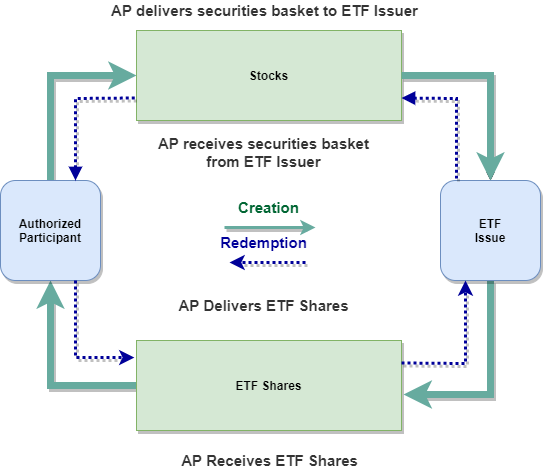

The diagram above was exported from draw.io. Its source (the exported page's mxGraphModel, read from the mxfile embedded in the PNG):
<mxGraphModel dx="1422" dy="745" grid="1" gridSize="10" guides="1" tooltips="1" connect="1" arrows="1" fold="1" page="1" pageScale="1" pageWidth="827" pageHeight="1169" math="0" shadow="0">
  <root>
    <mxCell id="0" />
    <mxCell id="1" parent="0" />
    <mxCell id="0rSywE_vUeMT7PvQ2sVe-8" style="edgeStyle=orthogonalEdgeStyle;rounded=0;orthogonalLoop=1;jettySize=auto;html=1;entryX=0.5;entryY=1;entryDx=0;entryDy=0;strokeWidth=7;strokeColor=#67AB9F;shadow=1;" parent="1" source="0rSywE_vUeMT7PvQ2sVe-1" target="0rSywE_vUeMT7PvQ2sVe-6" edge="1">
      <mxGeometry relative="1" as="geometry" />
    </mxCell>
    <mxCell id="0rSywE_vUeMT7PvQ2sVe-1" value="&lt;b&gt;ETF Shares&lt;/b&gt;" style="rounded=0;whiteSpace=wrap;html=1;fillColor=#d5e8d4;strokeColor=#82b366;shadow=1;" parent="1" vertex="1">
      <mxGeometry x="285" y="450" width="265" height="90" as="geometry" />
    </mxCell>
    <mxCell id="0rSywE_vUeMT7PvQ2sVe-10" style="edgeStyle=orthogonalEdgeStyle;rounded=0;orthogonalLoop=1;jettySize=auto;html=1;entryX=0.5;entryY=0;entryDx=0;entryDy=0;shadow=1;" parent="1" source="0rSywE_vUeMT7PvQ2sVe-5" target="0rSywE_vUeMT7PvQ2sVe-7" edge="1">
      <mxGeometry relative="1" as="geometry" />
    </mxCell>
    <mxCell id="0rSywE_vUeMT7PvQ2sVe-5" value="&lt;b&gt;Stocks&lt;/b&gt;" style="rounded=0;whiteSpace=wrap;html=1;fillColor=#d5e8d4;strokeColor=#82b366;shadow=1;" parent="1" vertex="1">
      <mxGeometry x="285" y="140" width="265" height="90" as="geometry" />
    </mxCell>
    <mxCell id="0rSywE_vUeMT7PvQ2sVe-11" style="edgeStyle=orthogonalEdgeStyle;rounded=0;orthogonalLoop=1;jettySize=auto;html=1;entryX=0;entryY=0.5;entryDx=0;entryDy=0;exitX=0.5;exitY=0;exitDx=0;exitDy=0;strokeWidth=7;strokeColor=#67AB9F;shadow=1;" parent="1" source="0rSywE_vUeMT7PvQ2sVe-6" target="0rSywE_vUeMT7PvQ2sVe-5" edge="1">
      <mxGeometry relative="1" as="geometry" />
    </mxCell>
    <mxCell id="0rSywE_vUeMT7PvQ2sVe-6" value="&lt;b&gt;Authorized&lt;br&gt;Participant&lt;/b&gt;" style="whiteSpace=wrap;html=1;aspect=fixed;rounded=1;fillColor=#dae8fc;strokeColor=#6c8ebf;shadow=1;" parent="1" vertex="1">
      <mxGeometry x="149" y="290" width="100" height="100" as="geometry" />
    </mxCell>
    <mxCell id="0rSywE_vUeMT7PvQ2sVe-12" style="edgeStyle=orthogonalEdgeStyle;rounded=0;orthogonalLoop=1;jettySize=auto;html=1;entryX=1.008;entryY=0.6;entryDx=0;entryDy=0;entryPerimeter=0;exitX=0.5;exitY=1;exitDx=0;exitDy=0;strokeWidth=7;strokeColor=#67AB9F;shadow=1;" parent="1" source="0rSywE_vUeMT7PvQ2sVe-7" target="0rSywE_vUeMT7PvQ2sVe-1" edge="1">
      <mxGeometry relative="1" as="geometry">
        <Array as="points">
          <mxPoint x="639" y="504" />
        </Array>
      </mxGeometry>
    </mxCell>
    <mxCell id="0rSywE_vUeMT7PvQ2sVe-7" value="&lt;b&gt;ETF&lt;br&gt;Issue&lt;/b&gt;" style="whiteSpace=wrap;html=1;aspect=fixed;rounded=1;fillColor=#dae8fc;strokeColor=#6c8ebf;shadow=1;" parent="1" vertex="1">
      <mxGeometry x="589" y="290" width="100" height="100" as="geometry" />
    </mxCell>
    <mxCell id="0rSywE_vUeMT7PvQ2sVe-14" style="edgeStyle=orthogonalEdgeStyle;rounded=0;orthogonalLoop=1;jettySize=auto;html=1;entryX=0.5;entryY=0;entryDx=0;entryDy=0;strokeWidth=7;strokeColor=#67AB9F;shadow=1;" parent="1" edge="1">
      <mxGeometry relative="1" as="geometry">
        <mxPoint x="550" y="185" as="sourcePoint" />
        <mxPoint x="639" y="290" as="targetPoint" />
      </mxGeometry>
    </mxCell>
    <mxCell id="0rSywE_vUeMT7PvQ2sVe-15" value="" style="endArrow=none;html=1;strokeWidth=3;exitX=1;exitY=0.75;exitDx=0;exitDy=0;entryX=0.16;entryY=-0.02;entryDx=0;entryDy=0;entryPerimeter=0;rounded=0;endFill=0;startArrow=block;startFill=1;dashed=1;dashPattern=1 1;strokeColor=#000099;shadow=1;" parent="1" source="0rSywE_vUeMT7PvQ2sVe-5" target="0rSywE_vUeMT7PvQ2sVe-7" edge="1">
      <mxGeometry width="50" height="50" relative="1" as="geometry">
        <mxPoint x="589" y="200" as="sourcePoint" />
        <mxPoint x="589" y="260" as="targetPoint" />
        <Array as="points">
          <mxPoint x="605" y="208" />
        </Array>
      </mxGeometry>
    </mxCell>
    <mxCell id="0rSywE_vUeMT7PvQ2sVe-16" value="" style="endArrow=none;html=1;strokeWidth=3;exitX=0.75;exitY=0;exitDx=0;exitDy=0;entryX=0;entryY=0.75;entryDx=0;entryDy=0;rounded=0;endFill=0;startArrow=block;startFill=1;dashed=1;dashPattern=1 1;strokeColor=#000099;shadow=1;" parent="1" source="0rSywE_vUeMT7PvQ2sVe-6" target="0rSywE_vUeMT7PvQ2sVe-5" edge="1">
      <mxGeometry width="50" height="50" relative="1" as="geometry">
        <mxPoint x="285" y="250" as="sourcePoint" />
        <mxPoint x="340" y="330.5" as="targetPoint" />
        <Array as="points">
          <mxPoint x="224" y="208" />
        </Array>
      </mxGeometry>
    </mxCell>
    <mxCell id="0rSywE_vUeMT7PvQ2sVe-17" value="" style="endArrow=classic;html=1;strokeWidth=3;entryX=0.25;entryY=1;entryDx=0;entryDy=0;exitX=1;exitY=0.25;exitDx=0;exitDy=0;rounded=0;dashed=1;dashPattern=1 1;strokeColor=#000099;shadow=1;" parent="1" source="0rSywE_vUeMT7PvQ2sVe-1" target="0rSywE_vUeMT7PvQ2sVe-7" edge="1">
      <mxGeometry width="50" height="50" relative="1" as="geometry">
        <mxPoint x="520" y="440" as="sourcePoint" />
        <mxPoint x="570" y="390" as="targetPoint" />
        <Array as="points">
          <mxPoint x="614" y="473" />
        </Array>
      </mxGeometry>
    </mxCell>
    <mxCell id="0rSywE_vUeMT7PvQ2sVe-18" value="" style="endArrow=classic;html=1;strokeWidth=3;entryX=-0.008;entryY=0.189;entryDx=0;entryDy=0;entryPerimeter=0;exitX=0.75;exitY=1;exitDx=0;exitDy=0;rounded=0;dashed=1;dashPattern=1 1;strokeColor=#000099;shadow=1;" parent="1" source="0rSywE_vUeMT7PvQ2sVe-6" target="0rSywE_vUeMT7PvQ2sVe-1" edge="1">
      <mxGeometry width="50" height="50" relative="1" as="geometry">
        <mxPoint x="230" y="460" as="sourcePoint" />
        <mxPoint x="280" y="410" as="targetPoint" />
        <Array as="points">
          <mxPoint x="224" y="467" />
        </Array>
      </mxGeometry>
    </mxCell>
    <mxCell id="0rSywE_vUeMT7PvQ2sVe-19" value="" style="endArrow=classic;html=1;dashed=1;dashPattern=1 1;strokeWidth=3;strokeColor=#000099;shadow=1;" parent="1" edge="1">
      <mxGeometry width="50" height="50" relative="1" as="geometry">
        <mxPoint x="454" y="372" as="sourcePoint" />
        <mxPoint x="378" y="372" as="targetPoint" />
      </mxGeometry>
    </mxCell>
    <mxCell id="0rSywE_vUeMT7PvQ2sVe-20" value="Redemption" style="text;html=1;align=center;verticalAlign=middle;resizable=0;points=[];autosize=1;fontSize=15;fontColor=#000099;fontStyle=1;shadow=1;" parent="1" vertex="1">
      <mxGeometry x="362" y="341.5" width="100" height="20" as="geometry" />
    </mxCell>
    <mxCell id="0rSywE_vUeMT7PvQ2sVe-24" value="Creation" style="text;html=1;align=center;verticalAlign=middle;resizable=0;points=[];autosize=1;fontSize=15;fontColor=#006633;fontStyle=1;shadow=1;" parent="1" vertex="1">
      <mxGeometry x="377" y="307" width="80" height="20" as="geometry" />
    </mxCell>
    <mxCell id="0rSywE_vUeMT7PvQ2sVe-25" value="" style="endArrow=classic;html=1;strokeWidth=3;strokeColor=#67AB9F;shadow=1;" parent="1" edge="1">
      <mxGeometry width="50" height="50" relative="1" as="geometry">
        <mxPoint x="373" y="337" as="sourcePoint" />
        <mxPoint x="464" y="337" as="targetPoint" />
      </mxGeometry>
    </mxCell>
    <mxCell id="0rSywE_vUeMT7PvQ2sVe-32" value="&lt;font&gt;AP receives securities basket&amp;nbsp;&lt;br&gt;&amp;nbsp;from ETF Issuer&amp;nbsp;&amp;nbsp;&lt;/font&gt;" style="text;html=1;align=center;verticalAlign=middle;resizable=0;points=[];autosize=1;fontSize=15;fontColor=#333333;fontStyle=1;shadow=1;" parent="1" vertex="1">
      <mxGeometry x="281" y="242" width="265" height="40" as="geometry" />
    </mxCell>
    <mxCell id="0rSywE_vUeMT7PvQ2sVe-33" value="&lt;font&gt;AP Delivers ETF Shares&lt;/font&gt;" style="text;html=1;align=center;verticalAlign=middle;resizable=0;points=[];autosize=1;fontSize=15;fontColor=#333333;fontStyle=1;shadow=1;" parent="1" vertex="1">
      <mxGeometry x="317" y="405" width="190" height="20" as="geometry" />
    </mxCell>
    <mxCell id="0rSywE_vUeMT7PvQ2sVe-34" value="&lt;font&gt;AP Receives ETF Shares&lt;/font&gt;" style="text;html=1;align=center;verticalAlign=middle;resizable=0;points=[];autosize=1;fontSize=15;fontColor=#333333;fontStyle=1;shadow=1;" parent="1" vertex="1">
      <mxGeometry x="322.5" y="560" width="190" height="20" as="geometry" />
    </mxCell>
    <mxCell id="0rSywE_vUeMT7PvQ2sVe-35" value="&lt;font&gt;AP delivers securities basket to ETF Issuer&lt;/font&gt;" style="text;html=1;align=center;verticalAlign=middle;resizable=0;points=[];autosize=1;fontSize=15;fontColor=#333333;fontStyle=1;shadow=1;" parent="1" vertex="1">
      <mxGeometry x="253" y="110" width="320" height="20" as="geometry" />
    </mxCell>
  </root>
</mxGraphModel>